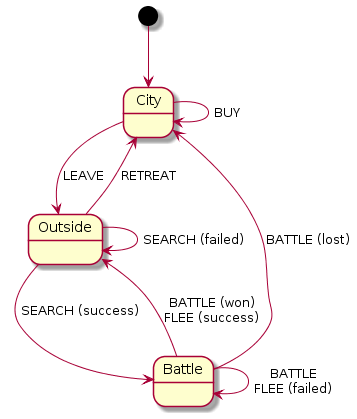

The diagram above was rendered by PlantUML. Its source (embedded in the PNG):
@startuml game_states

[*] --> City

City -> Outside : LEAVE
City --> City : BUY

Outside --> Outside : SEARCH (failed)
Outside --> Battle : SEARCH (success)
Outside --> City : RETREAT

Battle --> Battle : BATTLE\nFLEE (failed)
Battle --> Outside : BATTLE (won)\nFLEE (success)
Battle --> City : BATTLE (lost)

@enduml